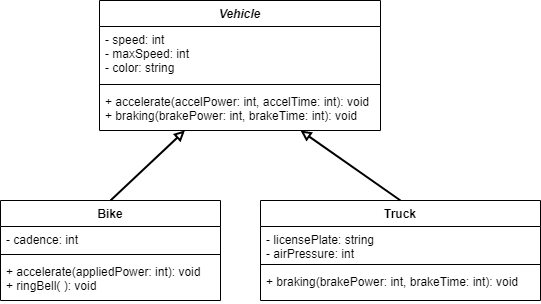

The diagram above was exported from draw.io. Its source (the exported page's mxGraphModel, read from the mxfile embedded in the PNG):
<mxGraphModel dx="1202" dy="790" grid="1" gridSize="10" guides="1" tooltips="1" connect="1" arrows="1" fold="1" page="1" pageScale="1" pageWidth="827" pageHeight="1169" math="0" shadow="0">
  <root>
    <mxCell id="0" />
    <mxCell id="1" parent="0" />
    <mxCell id="2" value="Vehicle" style="swimlane;fontStyle=3;align=center;verticalAlign=top;childLayout=stackLayout;horizontal=1;startSize=26;horizontalStack=0;resizeParent=1;resizeParentMax=0;resizeLast=0;collapsible=1;marginBottom=0;" parent="1" vertex="1">
      <mxGeometry x="279" y="40" width="281" height="130" as="geometry" />
    </mxCell>
    <mxCell id="3" value="- speed: int&#10;- maxSpeed: int&#10;- color: string" style="text;strokeColor=none;fillColor=none;align=left;verticalAlign=top;spacingLeft=4;spacingRight=4;overflow=hidden;rotatable=0;points=[[0,0.5],[1,0.5]];portConstraint=eastwest;" parent="2" vertex="1">
      <mxGeometry y="26" width="281" height="54" as="geometry" />
    </mxCell>
    <mxCell id="4" value="" style="line;strokeWidth=1;fillColor=none;align=left;verticalAlign=middle;spacingTop=-1;spacingLeft=3;spacingRight=3;rotatable=0;labelPosition=right;points=[];portConstraint=eastwest;" parent="2" vertex="1">
      <mxGeometry y="80" width="281" height="8" as="geometry" />
    </mxCell>
    <mxCell id="5" value="+ accelerate(accelPower: int, accelTime: int): void&#10;+ braking(brakePower: int, brakeTime: int): void" style="text;strokeColor=none;fillColor=none;align=left;verticalAlign=top;spacingLeft=4;spacingRight=4;overflow=hidden;rotatable=0;points=[[0,0.5],[1,0.5]];portConstraint=eastwest;" parent="2" vertex="1">
      <mxGeometry y="88" width="281" height="42" as="geometry" />
    </mxCell>
    <mxCell id="7" value="Bike" style="swimlane;fontStyle=1;align=center;verticalAlign=top;childLayout=stackLayout;horizontal=1;startSize=26;horizontalStack=0;resizeParent=1;resizeParentMax=0;resizeLast=0;collapsible=1;marginBottom=0;" parent="1" vertex="1">
      <mxGeometry x="180" y="240" width="220" height="100" as="geometry" />
    </mxCell>
    <mxCell id="8" value="- cadence: int" style="text;strokeColor=none;fillColor=none;align=left;verticalAlign=top;spacingLeft=4;spacingRight=4;overflow=hidden;rotatable=0;points=[[0,0.5],[1,0.5]];portConstraint=eastwest;" parent="7" vertex="1">
      <mxGeometry y="26" width="220" height="24" as="geometry" />
    </mxCell>
    <mxCell id="9" value="" style="line;strokeWidth=1;fillColor=none;align=left;verticalAlign=middle;spacingTop=-1;spacingLeft=3;spacingRight=3;rotatable=0;labelPosition=right;points=[];portConstraint=eastwest;" parent="7" vertex="1">
      <mxGeometry y="50" width="220" height="8" as="geometry" />
    </mxCell>
    <mxCell id="10" value="+ accelerate(appliedPower: int): void&#10;+ ringBell( ): void" style="text;strokeColor=none;fillColor=none;align=left;verticalAlign=top;spacingLeft=4;spacingRight=4;overflow=hidden;rotatable=0;points=[[0,0.5],[1,0.5]];portConstraint=eastwest;" parent="7" vertex="1">
      <mxGeometry y="58" width="220" height="42" as="geometry" />
    </mxCell>
    <mxCell id="11" value="Truck" style="swimlane;fontStyle=1;align=center;verticalAlign=top;childLayout=stackLayout;horizontal=1;startSize=26;horizontalStack=0;resizeParent=1;resizeParentMax=0;resizeLast=0;collapsible=1;marginBottom=0;" parent="1" vertex="1">
      <mxGeometry x="440" y="240" width="280" height="100" as="geometry" />
    </mxCell>
    <mxCell id="12" value="- licensePlate: string&#10;- airPressure: int" style="text;strokeColor=none;fillColor=none;align=left;verticalAlign=top;spacingLeft=4;spacingRight=4;overflow=hidden;rotatable=0;points=[[0,0.5],[1,0.5]];portConstraint=eastwest;" parent="11" vertex="1">
      <mxGeometry y="26" width="280" height="34" as="geometry" />
    </mxCell>
    <mxCell id="13" value="" style="line;strokeWidth=1;fillColor=none;align=left;verticalAlign=middle;spacingTop=-1;spacingLeft=3;spacingRight=3;rotatable=0;labelPosition=right;points=[];portConstraint=eastwest;" parent="11" vertex="1">
      <mxGeometry y="60" width="280" height="8" as="geometry" />
    </mxCell>
    <mxCell id="14" value="+ braking(brakePower: int, brakeTime: int): void" style="text;strokeColor=none;fillColor=none;align=left;verticalAlign=top;spacingLeft=4;spacingRight=4;overflow=hidden;rotatable=0;points=[[0,0.5],[1,0.5]];portConstraint=eastwest;" parent="11" vertex="1">
      <mxGeometry y="68" width="280" height="32" as="geometry" />
    </mxCell>
    <mxCell id="15" style="edgeStyle=none;html=1;exitX=0.5;exitY=0;exitDx=0;exitDy=0;strokeWidth=2;endArrow=block;endFill=0;entryX=0.304;entryY=0.998;entryDx=0;entryDy=0;entryPerimeter=0;" parent="1" source="7" target="5" edge="1">
      <mxGeometry relative="1" as="geometry">
        <mxPoint x="420" y="170" as="targetPoint" />
        <Array as="points" />
      </mxGeometry>
    </mxCell>
    <mxCell id="16" style="edgeStyle=none;html=1;exitX=0.5;exitY=0;exitDx=0;exitDy=0;strokeWidth=2;endArrow=block;endFill=0;" parent="1" source="11" edge="1">
      <mxGeometry relative="1" as="geometry">
        <mxPoint x="334" y="260" as="sourcePoint" />
        <mxPoint x="480" y="170" as="targetPoint" />
        <Array as="points" />
      </mxGeometry>
    </mxCell>
  </root>
</mxGraphModel>